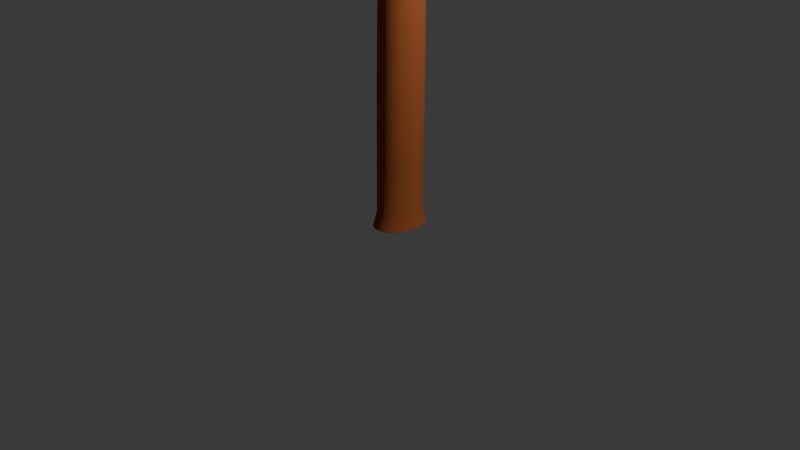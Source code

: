 # Source: Pickaxe.blend  (saved by Blender 4.0.36; exported with 4.5.12 LTS)
import bpy
from mathutils import Matrix  # noqa: F401  (used for matrix-valued properties, if any)

bpy.ops.wm.read_factory_settings(use_empty=True)
scene = bpy.context.scene
scene.name = 'Scene'

# ---- collections
col_collection = bpy.data.collections.new('Collection'); scene.collection.children.link(col_collection)

# ---- materials (node trees are filled in below, after node groups)
mat_material_003 = bpy.data.materials.new('Material.003')
mat_material_003.use_transparent_shadow = False
mat_material_003.diffuse_color = (0.4041, 0.4041, 0.4041, 1.0)
mat_material_003.metallic = 0.5182
mat_material_002 = bpy.data.materials.new('Material.002')
mat_material_002.use_transparent_shadow = False
mat_material_002.diffuse_color = (0.3791, 0.1093, 0.03664, 1.0)

# ---- node groups
ng_auto_smooth = bpy.data.node_groups.new('Auto Smooth', 'GeometryNodeTree')
_s = ng_auto_smooth.interface.new_socket(name='Geometry', in_out='OUTPUT', socket_type='NodeSocketGeometry')
_s = ng_auto_smooth.interface.new_socket(name='Geometry', in_out='INPUT', socket_type='NodeSocketGeometry')
_s = ng_auto_smooth.interface.new_socket(name='Angle', in_out='INPUT', socket_type='NodeSocketFloat')
_s.subtype = 'ANGLE'
_s.min_value = 0.0
_s.max_value = 3.142
ng_auto_smooth.is_modifier = True
_N = ng_auto_smooth.nodes; _L = ng_auto_smooth.links
n0 = _N.new('NodeGroupOutput'); n0.name = 'Group Output'; n0.location = (480, -100)
n1 = _N.new('NodeGroupInput'); n1.name = 'Group Input'; n1.location = (-420, -300)
n2 = _N.new('NodeGroupInput'); n2.name = 'Group Input.001'; n2.location = (-60, -100)
n3 = _N.new('GeometryNodeSetShadeSmooth'); n3.name = 'Set Shade Smooth'; n3.location = (120, -100)
n3.domain = 'EDGE'
n4 = _N.new('GeometryNodeSetShadeSmooth'); n4.name = 'Set Shade Smooth.001'; n4.location = (300, -100)
n5 = _N.new('GeometryNodeInputMeshEdgeAngle'); n5.name = 'Edge Angle'; n5.location = (-420, -220)
n6 = _N.new('GeometryNodeInputEdgeSmooth'); n6.name = 'Is Edge Smooth'; n6.location = (-60, -160)
n7 = _N.new('GeometryNodeInputShadeSmooth'); n7.name = 'Is Face Smooth'; n7.location = (-240, -340)
n8 = _N.new('FunctionNodeBooleanMath'); n8.name = 'Boolean Math'; n8.location = (-60, -220)
n9 = _N.new('FunctionNodeCompare'); n9.name = 'Compare'; n9.location = (-240, -180)
n9.operation = 'LESS_EQUAL'
_L.new(n5.outputs[0], n9.inputs[0])
_L.new(n4.outputs[0], n0.inputs[0])
_L.new(n1.outputs[1], n9.inputs[1])
_L.new(n9.outputs[0], n8.inputs[0])
_L.new(n7.outputs[0], n8.inputs[1])
_L.new(n2.outputs[0], n3.inputs[0])
_L.new(n6.outputs[0], n3.inputs[1])
_L.new(n3.outputs[0], n4.inputs[0])
_L.new(n8.outputs[0], n3.inputs[2])
n0.is_active_output = True

# ---- material node trees

# ---- world
world_world = bpy.data.worlds.new('World'); scene.world = world_world
world_world.use_nodes = True; world_world.node_tree.nodes.clear()
_N = world_world.node_tree.nodes; _L = world_world.node_tree.links
n0 = _N.new('ShaderNodeOutputWorld'); n0.name = 'World Output'; n0.location = (300, 300)
n1 = _N.new('ShaderNodeBackground'); n1.name = 'Background'; n1.location = (10, 300)
n1.inputs[0].default_value = (0.05088, 0.05088, 0.05088, 1.0)
_L.new(n1.outputs[0], n0.inputs[0])
n0.is_active_output = True
world_world.color = (0.05088, 0.05088, 0.05088)
world_world.use_sun_shadow = False
world_world.sun_shadow_jitter_overblur = 0.0

# ---- cameras
cam_camera = bpy.data.cameras.new('Camera')
cam_camera.clip_end = 100.0
cam_camera.ortho_scale = 7.314

# ---- lights
light_light = bpy.data.lights.new('Light', 'POINT')
light_light.transmission_factor = 0.0
light_light.use_soft_falloff = False
light_light.energy = 1000.0
light_light.shadow_soft_size = 0.1
light_light.shadow_maximum_resolution = 0.006
light_light.use_absolute_resolution = True

# ---- meshes
me_cube_002 = bpy.data.meshes.new('Cube.002')
me_cube_002.from_pydata([(-0.995, -1.038, -1.003), (-0.9999, -1.001, 0.9998), (0.995, -1.038, -1.003), (0.9999, -1.001, 0.9998), (-0.5963, -1.214, -1.005), (0.5963, -1.214, -1.005), (0.6014, -1.15, 0.9963), (-0.6014, -1.15, 0.9963), (-0.9958, -1.032, -0.5698), (0.9958, -1.032, -0.5698), (0.5969, -1.206, -0.5743), (-0.5969, -1.206, -0.5743), (-1.0, 0.0, -1.0), (-1.0, 0.0, 1.0), (1.0, 0.0, -1.0), (1.0, 0.0, 1.0), (0.6023, 0.0, 1.0), (-0.6023, 0.0, 1.0), (-0.6023, 0.0, -1.0), (0.6023, 0.0, -1.0), (1.0, 0.0, -0.5656), (-1.0, 0.0, -0.5656), (0.01359, -8.814, -1.161), (-0.01359, -8.814, -1.161), (0.01359, -8.76, -1.208), (-0.01359, -8.76, -1.208), (-0.5351, -2.032, 0.9456), (-0.4694, -3.175, 0.8041), (-0.417, -4.811, 0.4555), (-0.3094, -6.384, -0.02318), (-0.2046, -7.424, -0.43), (-0.1414, -7.979, -0.6892), (-0.1063, -8.27, -0.8393), (-0.07595, -8.55, -0.9783), (0.07595, -8.55, -0.9783), (0.1063, -8.27, -0.8393), (0.1414, -7.979, -0.6892), (0.2046, -7.424, -0.43), (0.3094, -6.384, -0.02318), (0.417, -4.811, 0.4555), (0.4694, -3.175, 0.8041), (0.5351, -2.032, 0.9456), (0.5243, -2.166, -0.6035), (0.4445, -3.461, -0.6466), (0.3812, -5.103, -0.7258), (0.2826, -6.511, -0.8478), (0.1926, -7.415, -0.9656), (0.1375, -7.92, -1.052), (0.1053, -8.204, -1.108), (0.07594, -8.494, -1.169), (-0.07594, -8.494, -1.169), (-0.1053, -8.204, -1.108), (-0.1375, -7.92, -1.052), (-0.1926, -7.415, -0.9656), (-0.2826, -6.511, -0.8478), (-0.3812, -5.103, -0.7258), (-0.4445, -3.461, -0.6466), (-0.5243, -2.166, -0.6035), (-0.995, 1.038, -1.003), (-0.9999, 1.001, 0.9998), (0.995, 1.038, -1.003), (0.9999, 1.001, 0.9998), (-0.5963, 1.214, -1.005), (0.5963, 1.214, -1.005), (0.6014, 1.15, 0.9963), (-0.6014, 1.15, 0.9963), (-0.9958, 1.032, -0.5698), (0.9958, 1.032, -0.5698), (0.5969, 1.206, -0.5743), (-0.5969, 1.206, -0.5743), (0.01359, 8.814, -1.161), (-0.01359, 8.814, -1.161), (0.01359, 8.76, -1.208), (-0.01359, 8.76, -1.208), (-0.5351, 2.032, 0.9456), (-0.4694, 3.175, 0.8041), (-0.417, 4.811, 0.4555), (-0.3094, 6.384, -0.02318), (-0.2046, 7.424, -0.43), (-0.1414, 7.979, -0.6892), (-0.1063, 8.27, -0.8393), (-0.07595, 8.55, -0.9783), (0.07595, 8.55, -0.9783), (0.1063, 8.27, -0.8393), (0.1414, 7.979, -0.6892), (0.2046, 7.424, -0.43), (0.3094, 6.384, -0.02318), (0.417, 4.811, 0.4555), (0.4694, 3.175, 0.8041), (0.5351, 2.032, 0.9456), (0.5243, 2.166, -0.6035), (0.4445, 3.461, -0.6466), (0.3812, 5.103, -0.7258), (0.2826, 6.511, -0.8478), (0.1926, 7.415, -0.9656), (0.1375, 7.92, -1.052), (0.1053, 8.204, -1.108), (0.07594, 8.494, -1.169), (-0.07594, 8.494, -1.169), (-0.1053, 8.204, -1.108), (-0.1375, 7.92, -1.052), (-0.1926, 7.415, -0.9656), (-0.2826, 6.511, -0.8478), (-0.3812, 5.103, -0.7258), (-0.4445, 3.461, -0.6466), (-0.5243, 2.166, -0.6035), (0.0, 0.8891, -10.64), (1.299e-10, 0.7983, 1.381), (0.1039, 0.872, -10.64), (0.09333, 0.783, 1.381), (0.2039, 0.8214, -10.64), (0.1831, 0.7376, 1.381), (0.296, 0.7393, -10.64), (0.2658, 0.6638, 1.381), (0.3767, 0.6287, -10.64), (0.3383, 0.5645, 1.381), (0.443, 0.494, -10.64), (0.3978, 0.4435, 1.381), (0.4922, 0.3402, -10.64), (0.442, 0.3055, 1.381), (0.5225, 0.1735, -10.64), (0.4692, 0.1557, 1.381), (0.5328, 0.0, -10.64), (0.4784, 3.745e-09, 1.381), (0.5225, -0.1735, -10.64), (0.4692, -0.1557, 1.381), (0.4922, -0.3402, -10.64), (0.442, -0.3055, 1.381), (0.443, -0.494, -10.64), (0.3978, -0.4435, 1.381), (0.3767, -0.6287, -10.64), (0.3383, -0.5645, 1.381), (0.296, -0.7393, -10.64), (0.2658, -0.6638, 1.381), (0.2039, -0.8214, -10.64), (0.1831, -0.7376, 1.381), (0.1039, -0.872, -10.64), (0.09333, -0.783, 1.381), (0.0, -0.8891, -10.64), (1.299e-10, -0.7983, 1.381), (-0.1039, -0.872, -10.64), (-0.09333, -0.783, 1.381), (-0.2039, -0.8214, -10.64), (-0.1831, -0.7376, 1.381), (-0.296, -0.7393, -10.64), (-0.2658, -0.6638, 1.381), (-0.3767, -0.6287, -10.64), (-0.3383, -0.5645, 1.381), (-0.443, -0.494, -10.64), (-0.3978, -0.4435, 1.381), (-0.4922, -0.3402, -10.64), (-0.442, -0.3055, 1.381), (-0.5225, -0.1735, -10.64), (-0.4692, -0.1557, 1.381), (-0.5328, 0.0, -10.64), (-0.4784, 3.745e-09, 1.381), (-0.5225, 0.1735, -10.64), (-0.4692, 0.1557, 1.381), (-0.4922, 0.3402, -10.64), (-0.442, 0.3055, 1.381), (-0.443, 0.494, -10.64), (-0.3978, 0.4435, 1.381), (-0.3767, 0.6287, -10.64), (-0.3383, 0.5645, 1.381), (-0.296, 0.7393, -10.64), (-0.2658, 0.6638, 1.381), (-0.2039, 0.8214, -10.64), (-0.1831, 0.7376, 1.381), (-0.1039, 0.872, -10.64), (-0.09333, 0.783, 1.381), (-5.804e-08, 1.039, -11.08), (0.1215, 1.019, -11.08), (0.2383, 0.9602, -11.08), (0.346, 0.8642, -11.08), (0.4404, 0.7349, -11.08), (0.5178, 0.5774, -11.08), (0.5754, 0.3977, -11.08), (0.6108, 0.2028, -11.08), (0.6228, 0.0, -11.08), (0.6108, -0.2028, -11.08), (0.5754, -0.3977, -11.08), (0.5178, -0.5774, -11.08), (0.4404, -0.7349, -11.08), (0.346, -0.8642, -11.08), (0.2383, -0.9602, -11.08), (0.1215, -1.019, -11.08), (-5.804e-08, -1.039, -11.08), (-0.1215, -1.019, -11.08), (-0.2383, -0.9602, -11.08), (-0.346, -0.8642, -11.08), (-0.4404, -0.7349, -11.08), (-0.5178, -0.5774, -11.08), (-0.5754, -0.3977, -11.08), (-0.6108, -0.2028, -11.08), (-0.6228, 0.0, -11.08), (-0.6108, 0.2028, -11.08), (-0.5754, 0.3977, -11.08), (-0.5178, 0.5774, -11.08), (-0.4404, 0.7349, -11.08), (-0.346, 0.8642, -11.08), (-0.2383, 0.9602, -11.08), (-0.1215, 1.019, -11.08), (0.0, 0.8891, -9.166), (0.0, 0.8891, -7.663), (1.61e-12, 0.888, -6.151), (2.057e-11, 0.8747, -4.56), (5.294e-11, 0.8521, -2.966), (8.865e-11, 0.8271, -1.441), (1.176e-10, 0.8069, -0.007584), (0.09433, 0.7914, -0.007584), (0.0967, 0.8113, -1.441), (0.09962, 0.8357, -2.966), (0.1023, 0.8579, -4.56), (0.1038, 0.8709, -6.151), (0.1039, 0.872, -7.663), (0.1039, 0.872, -9.166), (0.185, 0.7455, -0.007584), (0.1897, 0.7642, -1.441), (0.1954, 0.7872, -2.966), (0.2006, 0.8081, -4.56), (0.2036, 0.8204, -6.151), (0.2039, 0.8214, -7.663), (0.2039, 0.8214, -9.166), (0.2686, 0.6709, -0.007584), (0.2754, 0.6877, -1.441), (0.2837, 0.7085, -2.966), (0.2912, 0.7273, -4.56), (0.2956, 0.7383, -6.151), (0.296, 0.7393, -7.663), (0.296, 0.7393, -9.166), (0.3419, 0.5706, -0.007584), (0.3505, 0.5849, -1.441), (0.3611, 0.6025, -2.966), (0.3706, 0.6185, -4.56), (0.3763, 0.6279, -6.151), (0.3767, 0.6287, -7.663), (0.3767, 0.6287, -9.166), (0.402, 0.4483, -0.007584), (0.4121, 0.4595, -1.441), (0.4246, 0.4734, -2.966), (0.4358, 0.486, -4.56), (0.4424, 0.4933, -6.151), (0.443, 0.494, -7.663), (0.443, 0.494, -9.166), (0.4467, 0.3088, -0.007584), (0.4579, 0.3165, -1.441), (0.4718, 0.3261, -2.966), (0.4843, 0.3347, -4.56), (0.4916, 0.3398, -6.151), (0.4922, 0.3402, -7.663), (0.4922, 0.3402, -9.166), (0.4742, 0.1574, -0.007584), (0.4861, 0.1614, -1.441), (0.5008, 0.1662, -2.966), (0.5141, 0.1706, -4.56), (0.5219, 0.1732, -6.151), (0.5225, 0.1735, -7.663), (0.5225, 0.1735, -9.166), (0.4835, 3.392e-09, -0.007584), (0.4957, 2.556e-09, -1.441), (0.5106, 1.526e-09, -2.966), (0.5242, 5.932e-10, -4.56), (0.5321, 4.643e-11, -6.151), (0.5328, 0.0, -7.663), (0.5328, 0.0, -9.166), (0.4742, -0.1574, -0.007584), (0.4861, -0.1614, -1.441), (0.5008, -0.1662, -2.966), (0.5141, -0.1706, -4.56), (0.5219, -0.1732, -6.151), (0.5225, -0.1735, -7.663), (0.5225, -0.1735, -9.166), (0.4467, -0.3088, -0.007584), (0.4579, -0.3165, -1.441), (0.4718, -0.3261, -2.966), (0.4843, -0.3347, -4.56), (0.4916, -0.3398, -6.151), (0.4922, -0.3402, -7.663), (0.4922, -0.3402, -9.166), (0.402, -0.4483, -0.007584), (0.4121, -0.4595, -1.441), (0.4246, -0.4734, -2.966), (0.4358, -0.486, -4.56), (0.4424, -0.4933, -6.151), (0.443, -0.494, -7.663), (0.443, -0.494, -9.166), (0.3419, -0.5706, -0.007584), (0.3505, -0.5849, -1.441), (0.3611, -0.6025, -2.966), (0.3706, -0.6185, -4.56), (0.3763, -0.6279, -6.151), (0.3767, -0.6287, -7.663), (0.3767, -0.6287, -9.166), (0.2686, -0.6709, -0.007584), (0.2754, -0.6877, -1.441), (0.2837, -0.7085, -2.966), (0.2912, -0.7273, -4.56), (0.2956, -0.7383, -6.151), (0.296, -0.7393, -7.663), (0.296, -0.7393, -9.166), (0.185, -0.7455, -0.007584), (0.1897, -0.7642, -1.441), (0.1954, -0.7872, -2.966), (0.2006, -0.8081, -4.56), (0.2036, -0.8204, -6.151), (0.2039, -0.8214, -7.663), (0.2039, -0.8214, -9.166), (0.09433, -0.7914, -0.007584), (0.0967, -0.8113, -1.441), (0.09962, -0.8357, -2.966), (0.1023, -0.8579, -4.56), (0.1038, -0.8709, -6.151), (0.1039, -0.872, -7.663), (0.1039, -0.872, -9.166), (1.176e-10, -0.8069, -0.007584), (8.865e-11, -0.8271, -1.441), (5.294e-11, -0.8521, -2.966), (2.057e-11, -0.8747, -4.56), (1.61e-12, -0.888, -6.151), (0.0, -0.8891, -7.663), (0.0, -0.8891, -9.166), (-0.09433, -0.7914, -0.007584), (-0.0967, -0.8113, -1.441), (-0.09962, -0.8357, -2.966), (-0.1023, -0.8579, -4.56), (-0.1038, -0.8709, -6.151), (-0.1039, -0.872, -7.663), (-0.1039, -0.872, -9.166), (-0.185, -0.7455, -0.007584), (-0.1897, -0.7642, -1.441), (-0.1954, -0.7872, -2.966), (-0.2006, -0.8081, -4.56), (-0.2036, -0.8204, -6.151), (-0.2039, -0.8214, -7.663), (-0.2039, -0.8214, -9.166), (-0.2686, -0.6709, -0.007584), (-0.2754, -0.6877, -1.441), (-0.2837, -0.7085, -2.966), (-0.2912, -0.7273, -4.56), (-0.2956, -0.7383, -6.151), (-0.296, -0.7393, -7.663), (-0.296, -0.7393, -9.166), (-0.3419, -0.5706, -0.007584), (-0.3505, -0.5849, -1.441), (-0.3611, -0.6025, -2.966), (-0.3706, -0.6185, -4.56), (-0.3763, -0.6279, -6.151), (-0.3767, -0.6287, -7.663), (-0.3767, -0.6287, -9.166), (-0.402, -0.4483, -0.007584), (-0.4121, -0.4595, -1.441), (-0.4246, -0.4734, -2.966), (-0.4358, -0.486, -4.56), (-0.4424, -0.4933, -6.151), (-0.443, -0.494, -7.663), (-0.443, -0.494, -9.166), (-0.4467, -0.3088, -0.007584), (-0.4579, -0.3165, -1.441), (-0.4718, -0.3261, -2.966), (-0.4843, -0.3347, -4.56), (-0.4916, -0.3398, -6.151), (-0.4922, -0.3402, -7.663), (-0.4922, -0.3402, -9.166), (-0.4742, -0.1574, -0.007584), (-0.4861, -0.1614, -1.441), (-0.5008, -0.1662, -2.966), (-0.5141, -0.1706, -4.56), (-0.5219, -0.1732, -6.151), (-0.5225, -0.1735, -7.663), (-0.5225, -0.1735, -9.166), (-0.4835, 3.392e-09, -0.007584), (-0.4957, 2.556e-09, -1.441), (-0.5106, 1.526e-09, -2.966), (-0.5242, 5.932e-10, -4.56), (-0.5321, 4.643e-11, -6.151), (-0.5328, 0.0, -7.663), (-0.5328, 0.0, -9.166), (-0.4742, 0.1574, -0.007584), (-0.4861, 0.1614, -1.441), (-0.5008, 0.1662, -2.966), (-0.5141, 0.1706, -4.56), (-0.5219, 0.1732, -6.151), (-0.5225, 0.1735, -7.663), (-0.5225, 0.1735, -9.166), (-0.4467, 0.3088, -0.007584), (-0.4579, 0.3165, -1.441), (-0.4718, 0.3261, -2.966), (-0.4843, 0.3347, -4.56), (-0.4916, 0.3398, -6.151), (-0.4922, 0.3402, -7.663), (-0.4922, 0.3402, -9.166), (-0.402, 0.4483, -0.007584), (-0.4121, 0.4595, -1.441), (-0.4246, 0.4734, -2.966), (-0.4358, 0.486, -4.56), (-0.4424, 0.4933, -6.151), (-0.443, 0.494, -7.663), (-0.443, 0.494, -9.166), (-0.3419, 0.5706, -0.007584), (-0.3505, 0.5849, -1.441), (-0.3611, 0.6025, -2.966), (-0.3706, 0.6185, -4.56), (-0.3763, 0.6279, -6.151), (-0.3767, 0.6287, -7.663), (-0.3767, 0.6287, -9.166), (-0.2686, 0.6709, -0.007584), (-0.2754, 0.6877, -1.441), (-0.2837, 0.7085, -2.966), (-0.2912, 0.7273, -4.56), (-0.2956, 0.7383, -6.151), (-0.296, 0.7393, -7.663), (-0.296, 0.7393, -9.166), (-0.185, 0.7455, -0.007584), (-0.1897, 0.7642, -1.441), (-0.1954, 0.7872, -2.966), (-0.2006, 0.8081, -4.56), (-0.2036, 0.8204, -6.151), (-0.2039, 0.8214, -7.663), (-0.2039, 0.8214, -9.166), (-0.09433, 0.7914, -0.007584), (-0.0967, 0.8113, -1.441), (-0.09962, 0.8357, -2.966), (-0.1023, 0.8579, -4.56), (-0.1038, 0.8709, -6.151), (-0.1039, 0.872, -7.663), (-0.1039, 0.872, -9.166)], [], [(20, 15, 3, 9), (11, 7, 1, 8), (19, 14, 2, 5), (17, 13, 1, 7), (15, 16, 6, 3), (16, 17, 7, 6), (12, 18, 4, 0), (18, 19, 5, 4), (9, 3, 6, 10), (34, 33, 23, 22), (5, 10, 11, 4), (2, 9, 10, 5), (4, 11, 8, 0), (14, 20, 9, 2), (0, 8, 21, 12), (8, 1, 13, 21), (24, 22, 23, 25), (50, 49, 24, 25), (49, 34, 22, 24), (33, 50, 25, 23), (7, 11, 57, 26), (26, 57, 56, 27), (27, 56, 55, 28), (28, 55, 54, 29), (29, 54, 53, 30), (30, 53, 52, 31), (31, 52, 51, 32), (34, 49, 48, 35), (10, 6, 41, 42), (42, 41, 40, 43), (43, 40, 39, 44), (44, 39, 38, 45), (45, 38, 37, 46), (46, 37, 36, 47), (47, 36, 35, 48), (48, 49, 50, 51), (11, 10, 42, 57), (57, 42, 43, 56), (56, 43, 44, 55), (55, 44, 45, 54), (54, 45, 46, 53), (53, 46, 47, 52), (52, 47, 48, 51), (32, 33, 34, 35), (6, 7, 26, 41), (41, 26, 27, 40), (40, 27, 28, 39), (39, 28, 29, 38), (38, 29, 30, 37), (37, 30, 31, 36), (36, 31, 32, 35), (50, 33, 32, 51), (20, 67, 61, 15), (69, 66, 59, 65), (19, 63, 60, 14), (17, 65, 59, 13), (15, 61, 64, 16), (16, 64, 65, 17), (12, 58, 62, 18), (18, 62, 63, 19), (67, 68, 64, 61), (82, 70, 71, 81), (63, 62, 69, 68), (60, 63, 68, 67), (62, 58, 66, 69), (14, 60, 67, 20), (58, 12, 21, 66), (66, 21, 13, 59), (72, 73, 71, 70), (98, 73, 72, 97), (97, 72, 70, 82), (81, 71, 73, 98), (65, 74, 105, 69), (74, 75, 104, 105), (75, 76, 103, 104), (76, 77, 102, 103), (77, 78, 101, 102), (78, 79, 100, 101), (79, 80, 99, 100), (82, 83, 96, 97), (68, 90, 89, 64), (90, 91, 88, 89), (91, 92, 87, 88), (92, 93, 86, 87), (93, 94, 85, 86), (94, 95, 84, 85), (95, 96, 83, 84), (96, 99, 98, 97), (69, 105, 90, 68), (105, 104, 91, 90), (104, 103, 92, 91), (103, 102, 93, 92), (102, 101, 94, 93), (101, 100, 95, 94), (100, 99, 96, 95), (80, 83, 82, 81), (64, 89, 74, 65), (89, 88, 75, 74), (88, 87, 76, 75), (87, 86, 77, 76), (86, 85, 78, 77), (85, 84, 79, 78), (84, 83, 80, 79), (98, 99, 80, 81), (208, 107, 109, 209), (209, 109, 111, 216), (216, 111, 113, 223), (223, 113, 115, 230), (230, 115, 117, 237), (237, 117, 119, 244), (244, 119, 121, 251), (251, 121, 123, 258), (258, 123, 125, 265), (265, 125, 127, 272), (272, 127, 129, 279), (279, 129, 131, 286), (286, 131, 133, 293), (293, 133, 135, 300), (300, 135, 137, 307), (307, 137, 139, 314), (314, 139, 141, 321), (321, 141, 143, 328), (328, 143, 145, 335), (335, 145, 147, 342), (342, 147, 149, 349), (349, 149, 151, 356), (356, 151, 153, 363), (363, 153, 155, 370), (370, 155, 157, 377), (377, 157, 159, 384), (384, 159, 161, 391), (391, 161, 163, 398), (398, 163, 165, 405), (405, 165, 167, 412), (109, 107, 169, 167, 165, 163, 161, 159, 157, 155, 153, 151, 149, 147, 145, 143, 141, 139, 137, 135, 133, 131, 129, 127, 125, 123, 121, 119, 117, 115, 113, 111), (412, 167, 169, 419), (419, 169, 107, 208), (144, 146, 190, 189), (170, 171, 172, 173, 174, 175, 176, 177, 178, 179, 180, 181, 182, 183, 184, 185, 186, 187, 188, 189, 190, 191, 192, 193, 194, 195, 196, 197, 198, 199, 200, 201), (162, 164, 199, 198), (118, 120, 177, 176), (136, 138, 186, 185), (154, 156, 195, 194), (110, 112, 173, 172), (128, 130, 182, 181), (146, 148, 191, 190), (164, 166, 200, 199), (120, 122, 178, 177), (138, 140, 187, 186), (156, 158, 196, 195), (112, 114, 174, 173), (130, 132, 183, 182), (148, 150, 192, 191), (166, 168, 201, 200), (122, 124, 179, 178), (140, 142, 188, 187), (158, 160, 197, 196), (114, 116, 175, 174), (132, 134, 184, 183), (150, 152, 193, 192), (106, 108, 171, 170), (168, 106, 170, 201), (124, 126, 180, 179), (142, 144, 189, 188), (160, 162, 198, 197), (116, 118, 176, 175), (134, 136, 185, 184), (152, 154, 194, 193), (108, 110, 172, 171), (126, 128, 181, 180), (168, 425, 202, 106), (425, 424, 203, 202), (424, 423, 204, 203), (423, 422, 205, 204), (422, 421, 206, 205), (421, 420, 207, 206), (420, 419, 208, 207), (166, 418, 425, 168), (418, 417, 424, 425), (417, 416, 423, 424), (416, 415, 422, 423), (415, 414, 421, 422), (414, 413, 420, 421), (413, 412, 419, 420), (164, 411, 418, 166), (411, 410, 417, 418), (410, 409, 416, 417), (409, 408, 415, 416), (408, 407, 414, 415), (407, 406, 413, 414), (406, 405, 412, 413), (162, 404, 411, 164), (404, 403, 410, 411), (403, 402, 409, 410), (402, 401, 408, 409), (401, 400, 407, 408), (400, 399, 406, 407), (399, 398, 405, 406), (160, 397, 404, 162), (397, 396, 403, 404), (396, 395, 402, 403), (395, 394, 401, 402), (394, 393, 400, 401), (393, 392, 399, 400), (392, 391, 398, 399), (158, 390, 397, 160), (390, 389, 396, 397), (389, 388, 395, 396), (388, 387, 394, 395), (387, 386, 393, 394), (386, 385, 392, 393), (385, 384, 391, 392), (156, 383, 390, 158), (383, 382, 389, 390), (382, 381, 388, 389), (381, 380, 387, 388), (380, 379, 386, 387), (379, 378, 385, 386), (378, 377, 384, 385), (154, 376, 383, 156), (376, 375, 382, 383), (375, 374, 381, 382), (374, 373, 380, 381), (373, 372, 379, 380), (372, 371, 378, 379), (371, 370, 377, 378), (152, 369, 376, 154), (369, 368, 375, 376), (368, 367, 374, 375), (367, 366, 373, 374), (366, 365, 372, 373), (365, 364, 371, 372), (364, 363, 370, 371), (150, 362, 369, 152), (362, 361, 368, 369), (361, 360, 367, 368), (360, 359, 366, 367), (359, 358, 365, 366), (358, 357, 364, 365), (357, 356, 363, 364), (148, 355, 362, 150), (355, 354, 361, 362), (354, 353, 360, 361), (353, 352, 359, 360), (352, 351, 358, 359), (351, 350, 357, 358), (350, 349, 356, 357), (146, 348, 355, 148), (348, 347, 354, 355), (347, 346, 353, 354), (346, 345, 352, 353), (345, 344, 351, 352), (344, 343, 350, 351), (343, 342, 349, 350), (144, 341, 348, 146), (341, 340, 347, 348), (340, 339, 346, 347), (339, 338, 345, 346), (338, 337, 344, 345), (337, 336, 343, 344), (336, 335, 342, 343), (142, 334, 341, 144), (334, 333, 340, 341), (333, 332, 339, 340), (332, 331, 338, 339), (331, 330, 337, 338), (330, 329, 336, 337), (329, 328, 335, 336), (140, 327, 334, 142), (327, 326, 333, 334), (326, 325, 332, 333), (325, 324, 331, 332), (324, 323, 330, 331), (323, 322, 329, 330), (322, 321, 328, 329), (138, 320, 327, 140), (320, 319, 326, 327), (319, 318, 325, 326), (318, 317, 324, 325), (317, 316, 323, 324), (316, 315, 322, 323), (315, 314, 321, 322), (136, 313, 320, 138), (313, 312, 319, 320), (312, 311, 318, 319), (311, 310, 317, 318), (310, 309, 316, 317), (309, 308, 315, 316), (308, 307, 314, 315), (134, 306, 313, 136), (306, 305, 312, 313), (305, 304, 311, 312), (304, 303, 310, 311), (303, 302, 309, 310), (302, 301, 308, 309), (301, 300, 307, 308), (132, 299, 306, 134), (299, 298, 305, 306), (298, 297, 304, 305), (297, 296, 303, 304), (296, 295, 302, 303), (295, 294, 301, 302), (294, 293, 300, 301), (130, 292, 299, 132), (292, 291, 298, 299), (291, 290, 297, 298), (290, 289, 296, 297), (289, 288, 295, 296), (288, 287, 294, 295), (287, 286, 293, 294), (128, 285, 292, 130), (285, 284, 291, 292), (284, 283, 290, 291), (283, 282, 289, 290), (282, 281, 288, 289), (281, 280, 287, 288), (280, 279, 286, 287), (126, 278, 285, 128), (278, 277, 284, 285), (277, 276, 283, 284), (276, 275, 282, 283), (275, 274, 281, 282), (274, 273, 280, 281), (273, 272, 279, 280), (124, 271, 278, 126), (271, 270, 277, 278), (270, 269, 276, 277), (269, 268, 275, 276), (268, 267, 274, 275), (267, 266, 273, 274), (266, 265, 272, 273), (122, 264, 271, 124), (264, 263, 270, 271), (263, 262, 269, 270), (262, 261, 268, 269), (261, 260, 267, 268), (260, 259, 266, 267), (259, 258, 265, 266), (120, 257, 264, 122), (257, 256, 263, 264), (256, 255, 262, 263), (255, 254, 261, 262), (254, 253, 260, 261), (253, 252, 259, 260), (252, 251, 258, 259), (118, 250, 257, 120), (250, 249, 256, 257), (249, 248, 255, 256), (248, 247, 254, 255), (247, 246, 253, 254), (246, 245, 252, 253), (245, 244, 251, 252), (116, 243, 250, 118), (243, 242, 249, 250), (242, 241, 248, 249), (241, 240, 247, 248), (240, 239, 246, 247), (239, 238, 245, 246), (238, 237, 244, 245), (114, 236, 243, 116), (236, 235, 242, 243), (235, 234, 241, 242), (234, 233, 240, 241), (233, 232, 239, 240), (232, 231, 238, 239), (231, 230, 237, 238), (112, 229, 236, 114), (229, 228, 235, 236), (228, 227, 234, 235), (227, 226, 233, 234), (226, 225, 232, 233), (225, 224, 231, 232), (224, 223, 230, 231), (110, 222, 229, 112), (222, 221, 228, 229), (221, 220, 227, 228), (220, 219, 226, 227), (219, 218, 225, 226), (218, 217, 224, 225), (217, 216, 223, 224), (108, 215, 222, 110), (215, 214, 221, 222), (214, 213, 220, 221), (213, 212, 219, 220), (212, 211, 218, 219), (211, 210, 217, 218), (210, 209, 216, 217), (106, 202, 215, 108), (202, 203, 214, 215), (203, 204, 213, 214), (204, 205, 212, 213), (205, 206, 211, 212), (206, 207, 210, 211), (207, 208, 209, 210)])
me_cube_002.polygons.foreach_set('use_smooth', [True] * 394)
me_cube_002.polygons.foreach_set('material_index', [0, 0, 0, 0, 0, 0, 0, 0, 0, 0, 0, 0, 0, 0, 0, 0, 0, 0, 0, 0, 0, 0, 0, 0, 0, 0, 0, 0, 0, 0, 0, 0, 0, 0, 0, 0, 0, 0, 0, 0, 0, 0, 0, 0, 0, 0, 0, 0, 0, 0, 0, 0, 0, 0, 0, 0, 0, 0, 0, 0, 0, 0, 0, 0, 0, 0, 0, 0, 0, 0, 0, 0, 0, 0, 0, 0, 0, 0, 0, 0, 0, 0, 0, 0, 0, 0, 0, 0, 0, 0, 0, 0, 0, 0, 0, 0, 0, 0, 0, 0, 0, 0, 0, 0, 1, 1, 1, 1, 1, 1, 1, 1, 1, 1, 1, 1, 1, 1, 1, 1, 1, 1, 1, 1, 1, 1, 1, 1, 1, 1, 1, 1, 1, 1, 1, 1, 1, 1, 1, 1, 1, 1, 1, 1, 1, 1, 1, 1, 1, 1, 1, 1, 1, 1, 1, 1, 1, 1, 1, 1, 1, 1, 1, 1, 1, 1, 1, 1, 1, 1, 1, 1, 1, 1, 1, 1, 1, 1, 1, 1, 1, 1, 1, 1, 1, 1, 1, 1, 1, 1, 1, 1, 1, 1, 1, 1, 1, 1, 1, 1, 1, 1, 1, 1, 1, 1, 1, 1, 1, 1, 1, 1, 1, 1, 1, 1, 1, 1, 1, 1, 1, 1, 1, 1, 1, 1, 1, 1, 1, 1, 1, 1, 1, 1, 1, 1, 1, 1, 1, 1, 1, 1, 1, 1, 1, 1, 1, 1, 1, 1, 1, 1, 1, 1, 1, 1, 1, 1, 1, 1, 1, 1, 1, 1, 1, 1, 1, 1, 1, 1, 1, 1, 1, 1, 1, 1, 1, 1, 1, 1, 1, 1, 1, 1, 1, 1, 1, 1, 1, 1, 1, 1, 1, 1, 1, 1, 1, 1, 1, 1, 1, 1, 1, 1, 1, 1, 1, 1, 1, 1, 1, 1, 1, 1, 1, 1, 1, 1, 1, 1, 1, 1, 1, 1, 1, 1, 1, 1, 1, 1, 1, 1, 1, 1, 1, 1, 1, 1, 1, 1, 1, 1, 1, 1, 1, 1, 1, 1, 1, 1, 1, 1, 1, 1, 1, 1, 1, 1, 1, 1, 1, 1, 1, 1, 1, 1, 1, 1, 1, 1, 1, 1, 1, 1, 1, 1, 1, 1, 1, 1, 1, 1, 1, 1, 1, 1, 1, 1, 1, 1, 1, 1, 1, 1])
_uv = me_cube_002.uv_layers.new(name='UVMap')
_uv.uv.foreach_set('vector', [0.4293, 0.625, 0.625, 0.625, 0.625, 0.75, 0.4293, 0.75, 0.4293, 0.9167, 0.625, 0.9167, 0.625, 1.0, 0.4293, 1.0, 0.2917, 0.625, 0.375, 0.625, 0.375, 0.75, 0.2917, 0.75, 0.7917, 0.625, 0.875, 0.625, 0.875, 0.75, 0.7917, 0.75, 0.625, 0.625, 0.7083, 0.625, 0.7083, 0.75, 0.625, 0.75, 0.7083, 0.625, 0.7917, 0.625, 0.7917, 0.75, 0.7083, 0.75, 0.125, 0.625, 0.2083, 0.625, 0.2083, 0.75, 0.125, 0.75, 0.2083, 0.625, 0.2917, 0.625, 0.2917, 0.75, 0.2083, 0.75, 0.4293, 0.75, 0.625, 0.75, 0.625, 0.8333, 0.4293, 0.8333, 0.7083, 0.75, 0.7917, 0.75, 0.7917, 0.75, 0.7083, 0.75, 0.375, 0.8333, 0.4293, 0.8333, 0.4293, 0.9167, 0.375, 0.9167, 0.375, 0.75, 0.4293, 0.75, 0.4293, 0.8333, 0.375, 0.8333, 0.375, 0.9167, 0.4293, 0.9167, 0.4293, 1.0, 0.375, 1.0, 0.375, 0.625, 0.4293, 0.625, 0.4293, 0.75, 0.375, 0.75, 0.375, 0.0, 0.4293, 0.0, 0.4293, 0.125, 0.375, 0.125, 0.4293, 0.0, 0.625, 0.0, 0.625, 0.125, 0.4293, 0.125, 0.4293, 0.8333, 0.625, 0.8333, 0.625, 0.9167, 0.4293, 0.9167, 0.4293, 0.9167, 0.4293, 0.8333, 0.4293, 0.8333, 0.4293, 0.9167, 0.4293, 0.8333, 0.625, 0.8333, 0.625, 0.8333, 0.4293, 0.8333, 0.625, 0.9167, 0.4293, 0.9167, 0.4293, 0.9167, 0.625, 0.9167, 0.625, 0.9167, 0.4293, 0.9167, 0.4293, 0.9167, 0.625, 0.9167, 0.625, 0.9167, 0.4293, 0.9167, 0.4293, 0.9167, 0.625, 0.9167, 0.625, 0.9167, 0.4293, 0.9167, 0.4293, 0.9167, 0.625, 0.9167, 0.625, 0.9167, 0.4293, 0.9167, 0.4293, 0.9167, 0.625, 0.9167, 0.625, 0.9167, 0.4293, 0.9167, 0.4293, 0.9167, 0.625, 0.9167, 0.625, 0.9167, 0.4293, 0.9167, 0.4293, 0.9167, 0.625, 0.9167, 0.625, 0.9167, 0.4293, 0.9167, 0.4293, 0.9167, 0.625, 0.9167, 0.625, 0.8333, 0.4293, 0.8333, 0.4293, 0.8333, 0.625, 0.8333, 0.4293, 0.8333, 0.625, 0.8333, 0.625, 0.8333, 0.4293, 0.8333, 0.4293, 0.8333, 0.625, 0.8333, 0.625, 0.8333, 0.4293, 0.8333, 0.4293, 0.8333, 0.625, 0.8333, 0.625, 0.8333, 0.4293, 0.8333, 0.4293, 0.8333, 0.625, 0.8333, 0.625, 0.8333, 0.4293, 0.8333, 0.4293, 0.8333, 0.625, 0.8333, 0.625, 0.8333, 0.4293, 0.8333, 0.4293, 0.8333, 0.625, 0.8333, 0.625, 0.8333, 0.4293, 0.8333, 0.4293, 0.8333, 0.625, 0.8333, 0.625, 0.8333, 0.4293, 0.8333, 0.4293, 0.8333, 0.4293, 0.8333, 0.4293, 0.9167, 0.4293, 0.9167, 0.4293, 0.9167, 0.4293, 0.8333, 0.4293, 0.8333, 0.4293, 0.9167, 0.4293, 0.9167, 0.4293, 0.8333, 0.4293, 0.8333, 0.4293, 0.9167, 0.4293, 0.9167, 0.4293, 0.8333, 0.4293, 0.8333, 0.4293, 0.9167, 0.4293, 0.9167, 0.4293, 0.8333, 0.4293, 0.8333, 0.4293, 0.9167, 0.4293, 0.9167, 0.4293, 0.8333, 0.4293, 0.8333, 0.4293, 0.9167, 0.4293, 0.9167, 0.4293, 0.8333, 0.4293, 0.8333, 0.4293, 0.9167, 0.4293, 0.9167, 0.4293, 0.8333, 0.4293, 0.8333, 0.4293, 0.9167, 0.7917, 0.75, 0.7917, 0.75, 0.7083, 0.75, 0.7083, 0.75, 0.7083, 0.75, 0.7917, 0.75, 0.7917, 0.75, 0.7083, 0.75, 0.7083, 0.75, 0.7917, 0.75, 0.7917, 0.75, 0.7083, 0.75, 0.7083, 0.75, 0.7917, 0.75, 0.7917, 0.75, 0.7083, 0.75, 0.7083, 0.75, 0.7917, 0.75, 0.7917, 0.75, 0.7083, 0.75, 0.7083, 0.75, 0.7917, 0.75, 0.7917, 0.75, 0.7083, 0.75, 0.7083, 0.75, 0.7917, 0.75, 0.7917, 0.75, 0.7083, 0.75, 0.7083, 0.75, 0.7917, 0.75, 0.7917, 0.75, 0.7083, 0.75, 0.4293, 0.9167, 0.625, 0.9167, 0.625, 0.9167, 0.4293, 0.9167, 0.4293, 0.625, 0.4293, 0.75, 0.625, 0.75, 0.625, 0.625, 0.4293, 0.9167, 0.4293, 1.0, 0.625, 1.0, 0.625, 0.9167, 0.2917, 0.625, 0.2917, 0.75, 0.375, 0.75, 0.375, 0.625, 0.7917, 0.625, 0.7917, 0.75, 0.875, 0.75, 0.875, 0.625, 0.625, 0.625, 0.625, 0.75, 0.7083, 0.75, 0.7083, 0.625, 0.7083, 0.625, 0.7083, 0.75, 0.7917, 0.75, 0.7917, 0.625, 0.125, 0.625, 0.125, 0.75, 0.2083, 0.75, 0.2083, 0.625, 0.2083, 0.625, 0.2083, 0.75, 0.2917, 0.75, 0.2917, 0.625, 0.4293, 0.75, 0.4293, 0.8333, 0.625, 0.8333, 0.625, 0.75, 0.7083, 0.75, 0.7083, 0.75, 0.7917, 0.75, 0.7917, 0.75, 0.375, 0.8333, 0.375, 0.9167, 0.4293, 0.9167, 0.4293, 0.8333, 0.375, 0.75, 0.375, 0.8333, 0.4293, 0.8333, 0.4293, 0.75, 0.375, 0.9167, 0.375, 1.0, 0.4293, 1.0, 0.4293, 0.9167, 0.375, 0.625, 0.375, 0.75, 0.4293, 0.75, 0.4293, 0.625, 0.375, 0.0, 0.375, 0.125, 0.4293, 0.125, 0.4293, 0.0, 0.4293, 0.0, 0.4293, 0.125, 0.625, 0.125, 0.625, 0.0, 0.4293, 0.8333, 0.4293, 0.9167, 0.625, 0.9167, 0.625, 0.8333, 0.4293, 0.9167, 0.4293, 0.9167, 0.4293, 0.8333, 0.4293, 0.8333, 0.4293, 0.8333, 0.4293, 0.8333, 0.625, 0.8333, 0.625, 0.8333, 0.625, 0.9167, 0.625, 0.9167, 0.4293, 0.9167, 0.4293, 0.9167, 0.625, 0.9167, 0.625, 0.9167, 0.4293, 0.9167, 0.4293, 0.9167, 0.625, 0.9167, 0.625, 0.9167, 0.4293, 0.9167, 0.4293, 0.9167, 0.625, 0.9167, 0.625, 0.9167, 0.4293, 0.9167, 0.4293, 0.9167, 0.625, 0.9167, 0.625, 0.9167, 0.4293, 0.9167, 0.4293, 0.9167, 0.625, 0.9167, 0.625, 0.9167, 0.4293, 0.9167, 0.4293, 0.9167, 0.625, 0.9167, 0.625, 0.9167, 0.4293, 0.9167, 0.4293, 0.9167, 0.625, 0.9167, 0.625, 0.9167, 0.4293, 0.9167, 0.4293, 0.9167, 0.625, 0.8333, 0.625, 0.8333, 0.4293, 0.8333, 0.4293, 0.8333, 0.4293, 0.8333, 0.4293, 0.8333, 0.625, 0.8333, 0.625, 0.8333, 0.4293, 0.8333, 0.4293, 0.8333, 0.625, 0.8333, 0.625, 0.8333, 0.4293, 0.8333, 0.4293, 0.8333, 0.625, 0.8333, 0.625, 0.8333, 0.4293, 0.8333, 0.4293, 0.8333, 0.625, 0.8333, 0.625, 0.8333, 0.4293, 0.8333, 0.4293, 0.8333, 0.625, 0.8333, 0.625, 0.8333, 0.4293, 0.8333, 0.4293, 0.8333, 0.625, 0.8333, 0.625, 0.8333, 0.4293, 0.8333, 0.4293, 0.8333, 0.625, 0.8333, 0.625, 0.8333, 0.4293, 0.8333, 0.4293, 0.9167, 0.4293, 0.9167, 0.4293, 0.8333, 0.4293, 0.9167, 0.4293, 0.9167, 0.4293, 0.8333, 0.4293, 0.8333, 0.4293, 0.9167, 0.4293, 0.9167, 0.4293, 0.8333, 0.4293, 0.8333, 0.4293, 0.9167, 0.4293, 0.9167, 0.4293, 0.8333, 0.4293, 0.8333, 0.4293, 0.9167, 0.4293, 0.9167, 0.4293, 0.8333, 0.4293, 0.8333, 0.4293, 0.9167, 0.4293, 0.9167, 0.4293, 0.8333, 0.4293, 0.8333, 0.4293, 0.9167, 0.4293, 0.9167, 0.4293, 0.8333, 0.4293, 0.8333, 0.4293, 0.9167, 0.4293, 0.9167, 0.4293, 0.8333, 0.4293, 0.8333, 0.7917, 0.75, 0.7083, 0.75, 0.7083, 0.75, 0.7917, 0.75, 0.7083, 0.75, 0.7083, 0.75, 0.7917, 0.75, 0.7917, 0.75, 0.7083, 0.75, 0.7083, 0.75, 0.7917, 0.75, 0.7917, 0.75, 0.7083, 0.75, 0.7083, 0.75, 0.7917, 0.75, 0.7917, 0.75, 0.7083, 0.75, 0.7083, 0.75, 0.7917, 0.75, 0.7917, 0.75, 0.7083, 0.75, 0.7083, 0.75, 0.7917, 0.75, 0.7917, 0.75, 0.7083, 0.75, 0.7083, 0.75, 0.7917, 0.75, 0.7917, 0.75, 0.7083, 0.75, 0.7083, 0.75, 0.7917, 0.75, 0.7917, 0.75, 0.4293, 0.9167, 0.4293, 0.9167, 0.625, 0.9167, 0.625, 0.9167, 1.0, 0.9364, 1.0, 1.0, 0.9688, 1.0, 0.9688, 0.9364, 0.9688, 0.9364, 0.9688, 1.0, 0.9375, 1.0, 0.9375, 0.9364, 0.9375, 0.9364, 0.9375, 1.0, 0.9062, 1.0, 0.9062, 0.9364, 0.9062, 0.9364, 0.9062, 1.0, 0.875, 1.0, 0.875, 0.9364, 0.875, 0.9364, 0.875, 1.0, 0.8438, 1.0, 0.8438, 0.9364, 0.8438, 0.9364, 0.8438, 1.0, 0.8125, 1.0, 0.8125, 0.9364, 0.8125, 0.9364, 0.8125, 1.0, 0.7812, 1.0, 0.7812, 0.9364, 0.7812, 0.9364, 0.7812, 1.0, 0.75, 1.0, 0.75, 0.9364, 0.75, 0.9364, 0.75, 1.0, 0.7188, 1.0, 0.7188, 0.9364, 0.7188, 0.9364, 0.7188, 1.0, 0.6875, 1.0, 0.6875, 0.9364, 0.6875, 0.9364, 0.6875, 1.0, 0.6562, 1.0, 0.6562, 0.9364, 0.6562, 0.9364, 0.6562, 1.0, 0.625, 1.0, 0.625, 0.9364, 0.625, 0.9364, 0.625, 1.0, 0.5938, 1.0, 0.5938, 0.9364, 0.5938, 0.9364, 0.5938, 1.0, 0.5625, 1.0, 0.5625, 0.9364, 0.5625, 0.9364, 0.5625, 1.0, 0.5312, 1.0, 0.5312, 0.9364, 0.5312, 0.9364, 0.5312, 1.0, 0.5, 1.0, 0.5, 0.9364, 0.5, 0.9364, 0.5, 1.0, 0.4688, 1.0, 0.4688, 0.9364, 0.4688, 0.9364, 0.4688, 1.0, 0.4375, 1.0, 0.4375, 0.9364, 0.4375, 0.9364, 0.4375, 1.0, 0.4062, 1.0, 0.4062, 0.9364, 0.4062, 0.9364, 0.4062, 1.0, 0.375, 1.0, 0.375, 0.9364, 0.375, 0.9364, 0.375, 1.0, 0.3438, 1.0, 0.3438, 0.9364, 0.3438, 0.9364, 0.3438, 1.0, 0.3125, 1.0, 0.3125, 0.9364, 0.3125, 0.9364, 0.3125, 1.0, 0.2812, 1.0, 0.2812, 0.9364, 0.2812, 0.9364, 0.2812, 1.0, 0.25, 1.0, 0.25, 0.9364, 0.25, 0.9364, 0.25, 1.0, 0.2188, 1.0, 0.2188, 0.9364, 0.2188, 0.9364, 0.2188, 1.0, 0.1875, 1.0, 0.1875, 0.9364, 0.1875, 0.9364, 0.1875, 1.0, 0.1562, 1.0, 0.1562, 0.9364, 0.1562, 0.9364, 0.1562, 1.0, 0.125, 1.0, 0.125, 0.9364, 0.125, 0.9364, 0.125, 1.0, 0.09375, 1.0, 0.09375, 0.9364, 0.09375, 0.9364, 0.09375, 1.0, 0.0625, 1.0, 0.0625, 0.9364, 0.2968, 0.4854, 0.25, 0.49, 0.2032, 0.4854, 0.1582, 0.4717, 0.1167, 0.4496, 0.08029, 0.4197, 0.05045, 0.3833, 0.02827, 0.3418, 0.01461, 0.2968, 0.01, 0.25, 0.01461, 0.2032, 0.02827, 0.1582, 0.05045, 0.1167, 0.08029, 0.08029, 0.1167, 0.05045, 0.1582, 0.02827, 0.2032, 0.01461, 0.25, 0.01, 0.2968, 0.01461, 0.3418, 0.02827, 0.3833, 0.05045, 0.4197, 0.08029, 0.4496, 0.1167, 0.4717, 0.1582, 0.4854, 0.2032, 0.49, 0.25, 0.4854, 0.2968, 0.4717, 0.3418, 0.4496, 0.3833, 0.4197, 0.4197, 0.3833, 0.4496, 0.3418, 0.4717, 0.0625, 0.9364, 0.0625, 1.0, 0.03125, 1.0, 0.03125, 0.9364, 0.03125, 0.9364, 0.03125, 1.0, 0.0, 1.0, 0.0, 0.9364, 0.4062, 0.5, 0.375, 0.5, 0.375, 0.5, 0.4062, 0.5, 0.75, 0.49, 0.7968, 0.4854, 0.8418, 0.4717, 0.8833, 0.4496, 0.9197, 0.4197, 0.9496, 0.3833, 0.9717, 0.3418, 0.9854, 0.2968, 0.99, 0.25, 0.9854, 0.2032, 0.9717, 0.1582, 0.9496, 0.1167, 0.9197, 0.08029, 0.8833, 0.05045, 0.8418, 0.02827, 0.7968, 0.01461, 0.75, 0.01, 0.7032, 0.01461, 0.6582, 0.02827, 0.6167, 0.05045, 0.5803, 0.08029, 0.5504, 0.1167, 0.5283, 0.1582, 0.5146, 0.2032, 0.51, 0.25, 0.5146, 0.2968, 0.5283, 0.3418, 0.5504, 0.3833, 0.5803, 0.4197, 0.6167, 0.4496, 0.6582, 0.4717, 0.7032, 0.4854, 0.125, 0.5, 0.09375, 0.5, 0.09375, 0.5, 0.125, 0.5, 0.8125, 0.5, 0.7812, 0.5, 0.7812, 0.5, 0.8125, 0.5, 0.5312, 0.5, 0.5, 0.5, 0.5, 0.5, 0.5312, 0.5, 0.25, 0.5, 0.2188, 0.5, 0.2188, 0.5, 0.25, 0.5, 0.9375, 0.5, 0.9062, 0.5, 0.9062, 0.5, 0.9375, 0.5, 0.6562, 0.5, 0.625, 0.5, 0.625, 0.5, 0.6562, 0.5, 0.375, 0.5, 0.3438, 0.5, 0.3438, 0.5, 0.375, 0.5, 0.09375, 0.5, 0.0625, 0.5, 0.0625, 0.5, 0.09375, 0.5, 0.7812, 0.5, 0.75, 0.5, 0.75, 0.5, 0.7812, 0.5, 0.5, 0.5, 0.4688, 0.5, 0.4688, 0.5, 0.5, 0.5, 0.2188, 0.5, 0.1875, 0.5, 0.1875, 0.5, 0.2188, 0.5, 0.9062, 0.5, 0.875, 0.5, 0.875, 0.5, 0.9062, 0.5, 0.625, 0.5, 0.5938, 0.5, 0.5938, 0.5, 0.625, 0.5, 0.3438, 0.5, 0.3125, 0.5, 0.3125, 0.5, 0.3438, 0.5, 0.0625, 0.5, 0.03125, 0.5, 0.03125, 0.5, 0.0625, 0.5, 0.75, 0.5, 0.7188, 0.5, 0.7188, 0.5, 0.75, 0.5, 0.4688, 0.5, 0.4375, 0.5, 0.4375, 0.5, 0.4688, 0.5, 0.1875, 0.5, 0.1562, 0.5, 0.1562, 0.5, 0.1875, 0.5, 0.875, 0.5, 0.8438, 0.5, 0.8438, 0.5, 0.875, 0.5, 0.5938, 0.5, 0.5625, 0.5, 0.5625, 0.5, 0.5938, 0.5, 0.3125, 0.5, 0.2812, 0.5, 0.2812, 0.5, 0.3125, 0.5, 1.0, 0.5, 0.9688, 0.5, 0.9688, 0.5, 1.0, 0.5, 0.03125, 0.5, 0.0, 0.5, 0.0, 0.5, 0.03125, 0.5, 0.7188, 0.5, 0.6875, 0.5, 0.6875, 0.5, 0.7188, 0.5, 0.4375, 0.5, 0.4062, 0.5, 0.4062, 0.5, 0.4375, 0.5, 0.1562, 0.5, 0.125, 0.5, 0.125, 0.5, 0.1562, 0.5, 0.8438, 0.5, 0.8125, 0.5, 0.8125, 0.5, 0.8438, 0.5, 0.5625, 0.5, 0.5312, 0.5, 0.5312, 0.5, 0.5625, 0.5, 0.2812, 0.5, 0.25, 0.5, 0.25, 0.5, 0.2812, 0.5, 0.9688, 0.5, 0.9375, 0.5, 0.9375, 0.5, 0.9688, 0.5, 0.6875, 0.5, 0.6562, 0.5, 0.6562, 0.5, 0.6875, 0.5, 0.03125, 0.5, 0.03125, 0.5614, 0.0, 0.5614, 0.0, 0.5, 0.03125, 0.5614, 0.03125, 0.6239, 0.0, 0.6239, 0.0, 0.5614, 0.03125, 0.6239, 0.03125, 0.6864, 0.0, 0.6864, 0.0, 0.6239, 0.03125, 0.6864, 0.03125, 0.7489, 0.0, 0.7489, 0.0, 0.6864, 0.03125, 0.7489, 0.03125, 0.8114, 0.0, 0.8114, 0.0, 0.7489, 0.03125, 0.8114, 0.03125, 0.8739, 0.0, 0.8739, 0.0, 0.8114, 0.03125, 0.8739, 0.03125, 0.9364, 0.0, 0.9364, 0.0, 0.8739, 0.0625, 0.5, 0.0625, 0.5614, 0.03125, 0.5614, 0.03125, 0.5, 0.0625, 0.5614, 0.0625, 0.6239, 0.03125, 0.6239, 0.03125, 0.5614, 0.0625, 0.6239, 0.0625, 0.6864, 0.03125, 0.6864, 0.03125, 0.6239, 0.0625, 0.6864, 0.0625, 0.7489, 0.03125, 0.7489, 0.03125, 0.6864, 0.0625, 0.7489, 0.0625, 0.8114, 0.03125, 0.8114, 0.03125, 0.7489, 0.0625, 0.8114, 0.0625, 0.8739, 0.03125, 0.8739, 0.03125, 0.8114, 0.0625, 0.8739, 0.0625, 0.9364, 0.03125, 0.9364, 0.03125, 0.8739, 0.09375, 0.5, 0.09375, 0.5614, 0.0625, 0.5614, 0.0625, 0.5, 0.09375, 0.5614, 0.09375, 0.6239, 0.0625, 0.6239, 0.0625, 0.5614, 0.09375, 0.6239, 0.09375, 0.6864, 0.0625, 0.6864, 0.0625, 0.6239, 0.09375, 0.6864, 0.09375, 0.7489, 0.0625, 0.7489, 0.0625, 0.6864, 0.09375, 0.7489, 0.09375, 0.8114, 0.0625, 0.8114, 0.0625, 0.7489, 0.09375, 0.8114, 0.09375, 0.8739, 0.0625, 0.8739, 0.0625, 0.8114, 0.09375, 0.8739, 0.09375, 0.9364, 0.0625, 0.9364, 0.0625, 0.8739, 0.125, 0.5, 0.125, 0.5614, 0.09375, 0.5614, 0.09375, 0.5, 0.125, 0.5614, 0.125, 0.6239, 0.09375, 0.6239, 0.09375, 0.5614, 0.125, 0.6239, 0.125, 0.6864, 0.09375, 0.6864, 0.09375, 0.6239, 0.125, 0.6864, 0.125, 0.7489, 0.09375, 0.7489, 0.09375, 0.6864, 0.125, 0.7489, 0.125, 0.8114, 0.09375, 0.8114, 0.09375, 0.7489, 0.125, 0.8114, 0.125, 0.8739, 0.09375, 0.8739, 0.09375, 0.8114, 0.125, 0.8739, 0.125, 0.9364, 0.09375, 0.9364, 0.09375, 0.8739, 0.1562, 0.5, 0.1562, 0.5614, 0.125, 0.5614, 0.125, 0.5, 0.1562, 0.5614, 0.1562, 0.6239, 0.125, 0.6239, 0.125, 0.5614, 0.1562, 0.6239, 0.1562, 0.6864, 0.125, 0.6864, 0.125, 0.6239, 0.1562, 0.6864, 0.1562, 0.7489, 0.125, 0.7489, 0.125, 0.6864, 0.1562, 0.7489, 0.1562, 0.8114, 0.125, 0.8114, 0.125, 0.7489, 0.1562, 0.8114, 0.1562, 0.8739, 0.125, 0.8739, 0.125, 0.8114, 0.1562, 0.8739, 0.1562, 0.9364, 0.125, 0.9364, 0.125, 0.8739, 0.1875, 0.5, 0.1875, 0.5614, 0.1562, 0.5614, 0.1562, 0.5, 0.1875, 0.5614, 0.1875, 0.6239, 0.1562, 0.6239, 0.1562, 0.5614, 0.1875, 0.6239, 0.1875, 0.6864, 0.1562, 0.6864, 0.1562, 0.6239, 0.1875, 0.6864, 0.1875, 0.7489, 0.1562, 0.7489, 0.1562, 0.6864, 0.1875, 0.7489, 0.1875, 0.8114, 0.1562, 0.8114, 0.1562, 0.7489, 0.1875, 0.8114, 0.1875, 0.8739, 0.1562, 0.8739, 0.1562, 0.8114, 0.1875, 0.8739, 0.1875, 0.9364, 0.1562, 0.9364, 0.1562, 0.8739, 0.2188, 0.5, 0.2188, 0.5614, 0.1875, 0.5614, 0.1875, 0.5, 0.2188, 0.5614, 0.2188, 0.6239, 0.1875, 0.6239, 0.1875, 0.5614, 0.2188, 0.6239, 0.2188, 0.6864, 0.1875, 0.6864, 0.1875, 0.6239, 0.2188, 0.6864, 0.2188, 0.7489, 0.1875, 0.7489, 0.1875, 0.6864, 0.2188, 0.7489, 0.2188, 0.8114, 0.1875, 0.8114, 0.1875, 0.7489, 0.2188, 0.8114, 0.2188, 0.8739, 0.1875, 0.8739, 0.1875, 0.8114, 0.2188, 0.8739, 0.2188, 0.9364, 0.1875, 0.9364, 0.1875, 0.8739, 0.25, 0.5, 0.25, 0.5614, 0.2188, 0.5614, 0.2188, 0.5, 0.25, 0.5614, 0.25, 0.6239, 0.2188, 0.6239, 0.2188, 0.5614, 0.25, 0.6239, 0.25, 0.6864, 0.2188, 0.6864, 0.2188, 0.6239, 0.25, 0.6864, 0.25, 0.7489, 0.2188, 0.7489, 0.2188, 0.6864, 0.25, 0.7489, 0.25, 0.8114, 0.2188, 0.8114, 0.2188, 0.7489, 0.25, 0.8114, 0.25, 0.8739, 0.2188, 0.8739, 0.2188, 0.8114, 0.25, 0.8739, 0.25, 0.9364, 0.2188, 0.9364, 0.2188, 0.8739, 0.2812, 0.5, 0.2812, 0.5614, 0.25, 0.5614, 0.25, 0.5, 0.2812, 0.5614, 0.2812, 0.6239, 0.25, 0.6239, 0.25, 0.5614, 0.2812, 0.6239, 0.2812, 0.6864, 0.25, 0.6864, 0.25, 0.6239, 0.2812, 0.6864, 0.2812, 0.7489, 0.25, 0.7489, 0.25, 0.6864, 0.2812, 0.7489, 0.2812, 0.8114, 0.25, 0.8114, 0.25, 0.7489, 0.2812, 0.8114, 0.2812, 0.8739, 0.25, 0.8739, 0.25, 0.8114, 0.2812, 0.8739, 0.2812, 0.9364, 0.25, 0.9364, 0.25, 0.8739, 0.3125, 0.5, 0.3125, 0.5614, 0.2812, 0.5614, 0.2812, 0.5, 0.3125, 0.5614, 0.3125, 0.6239, 0.2812, 0.6239, 0.2812, 0.5614, 0.3125, 0.6239, 0.3125, 0.6864, 0.2812, 0.6864, 0.2812, 0.6239, 0.3125, 0.6864, 0.3125, 0.7489, 0.2812, 0.7489, 0.2812, 0.6864, 0.3125, 0.7489, 0.3125, 0.8114, 0.2812, 0.8114, 0.2812, 0.7489, 0.3125, 0.8114, 0.3125, 0.8739, 0.2812, 0.8739, 0.2812, 0.8114, 0.3125, 0.8739, 0.3125, 0.9364, 0.2812, 0.9364, 0.2812, 0.8739, 0.3438, 0.5, 0.3438, 0.5614, 0.3125, 0.5614, 0.3125, 0.5, 0.3438, 0.5614, 0.3438, 0.6239, 0.3125, 0.6239, 0.3125, 0.5614, 0.3438, 0.6239, 0.3437, 0.6864, 0.3125, 0.6864, 0.3125, 0.6239, 0.3437, 0.6864, 0.3438, 0.7489, 0.3125, 0.7489, 0.3125, 0.6864, 0.3438, 0.7489, 0.3437, 0.8114, 0.3125, 0.8114, 0.3125, 0.7489, 0.3437, 0.8114, 0.3438, 0.8739, 0.3125, 0.8739, 0.3125, 0.8114, 0.3438, 0.8739, 0.3438, 0.9364, 0.3125, 0.9364, 0.3125, 0.8739, 0.375, 0.5, 0.375, 0.5614, 0.3438, 0.5614, 0.3438, 0.5, 0.375, 0.5614, 0.375, 0.6239, 0.3438, 0.6239, 0.3438, 0.5614, 0.375, 0.6239, 0.375, 0.6864, 0.3437, 0.6864, 0.3438, 0.6239, 0.375, 0.6864, 0.375, 0.7489, 0.3438, 0.7489, 0.3437, 0.6864, 0.375, 0.7489, 0.375, 0.8114, 0.3437, 0.8114, 0.3438, 0.7489, 0.375, 0.8114, 0.375, 0.8739, 0.3438, 0.8739, 0.3437, 0.8114, 0.375, 0.8739, 0.375, 0.9364, 0.3438, 0.9364, 0.3438, 0.8739, 0.4062, 0.5, 0.4062, 0.5614, 0.375, 0.5614, 0.375, 0.5, 0.4062, 0.5614, 0.4062, 0.6239, 0.375, 0.6239, 0.375, 0.5614, 0.4062, 0.6239, 0.4062, 0.6864, 0.375, 0.6864, 0.375, 0.6239, 0.4062, 0.6864, 0.4063, 0.7489, 0.375, 0.7489, 0.375, 0.6864, 0.4063, 0.7489, 0.4062, 0.8114, 0.375, 0.8114, 0.375, 0.7489, 0.4062, 0.8114, 0.4062, 0.8739, 0.375, 0.8739, 0.375, 0.8114, 0.4062, 0.8739, 0.4062, 0.9364, 0.375, 0.9364, 0.375, 0.8739, 0.4375, 0.5, 0.4375, 0.5614, 0.4062, 0.5614, 0.4062, 0.5, 0.4375, 0.5614, 0.4375, 0.6239, 0.4062, 0.6239, 0.4062, 0.5614, 0.4375, 0.6239, 0.4375, 0.6864, 0.4062, 0.6864, 0.4062, 0.6239, 0.4375, 0.6864, 0.4375, 0.7489, 0.4063, 0.7489, 0.4062, 0.6864, 0.4375, 0.7489, 0.4375, 0.8114, 0.4062, 0.8114, 0.4063, 0.7489, 0.4375, 0.8114, 0.4375, 0.8739, 0.4062, 0.8739, 0.4062, 0.8114, 0.4375, 0.8739, 0.4375, 0.9364, 0.4062, 0.9364, 0.4062, 0.8739, 0.4688, 0.5, 0.4688, 0.5614, 0.4375, 0.5614, 0.4375, 0.5, 0.4688, 0.5614, 0.4688, 0.6239, 0.4375, 0.6239, 0.4375, 0.5614, 0.4688, 0.6239, 0.4688, 0.6864, 0.4375, 0.6864, 0.4375, 0.6239, 0.4688, 0.6864, 0.4688, 0.7489, 0.4375, 0.7489, 0.4375, 0.6864, 0.4688, 0.7489, 0.4688, 0.8114, 0.4375, 0.8114, 0.4375, 0.7489, 0.4688, 0.8114, 0.4688, 0.8739, 0.4375, 0.8739, 0.4375, 0.8114, 0.4688, 0.8739, 0.4688, 0.9364, 0.4375, 0.9364, 0.4375, 0.8739, 0.5, 0.5, 0.5, 0.5614, 0.4688, 0.5614, 0.4688, 0.5, 0.5, 0.5614, 0.5, 0.6239, 0.4688, 0.6239, 0.4688, 0.5614, 0.5, 0.6239, 0.5, 0.6864, 0.4688, 0.6864, 0.4688, 0.6239, 0.5, 0.6864, 0.5, 0.7489, 0.4688, 0.7489, 0.4688, 0.6864, 0.5, 0.7489, 0.5, 0.8114, 0.4688, 0.8114, 0.4688, 0.7489, 0.5, 0.8114, 0.5, 0.8739, 0.4688, 0.8739, 0.4688, 0.8114, 0.5, 0.8739, 0.5, 0.9364, 0.4688, 0.9364, 0.4688, 0.8739, 0.5312, 0.5, 0.5312, 0.5614, 0.5, 0.5614, 0.5, 0.5, 0.5312, 0.5614, 0.5312, 0.6239, 0.5, 0.6239, 0.5, 0.5614, 0.5312, 0.6239, 0.5312, 0.6864, 0.5, 0.6864, 0.5, 0.6239, 0.5312, 0.6864, 0.5312, 0.7489, 0.5, 0.7489, 0.5, 0.6864, 0.5312, 0.7489, 0.5312, 0.8114, 0.5, 0.8114, 0.5, 0.7489, 0.5312, 0.8114, 0.5312, 0.8739, 0.5, 0.8739, 0.5, 0.8114, 0.5312, 0.8739, 0.5312, 0.9364, 0.5, 0.9364, 0.5, 0.8739, 0.5625, 0.5, 0.5625, 0.5614, 0.5312, 0.5614, 0.5312, 0.5, 0.5625, 0.5614, 0.5625, 0.6239, 0.5312, 0.6239, 0.5312, 0.5614, 0.5625, 0.6239, 0.5625, 0.6864, 0.5312, 0.6864, 0.5312, 0.6239, 0.5625, 0.6864, 0.5625, 0.7489, 0.5312, 0.7489, 0.5312, 0.6864, 0.5625, 0.7489, 0.5625, 0.8114, 0.5312, 0.8114, 0.5312, 0.7489, 0.5625, 0.8114, 0.5625, 0.8739, 0.5312, 0.8739, 0.5312, 0.8114, 0.5625, 0.8739, 0.5625, 0.9364, 0.5312, 0.9364, 0.5312, 0.8739, 0.5938, 0.5, 0.5938, 0.5614, 0.5625, 0.5614, 0.5625, 0.5, 0.5938, 0.5614, 0.5938, 0.6239, 0.5625, 0.6239, 0.5625, 0.5614, 0.5938, 0.6239, 0.5938, 0.6864, 0.5625, 0.6864, 0.5625, 0.6239, 0.5938, 0.6864, 0.5938, 0.7489, 0.5625, 0.7489, 0.5625, 0.6864, 0.5938, 0.7489, 0.5938, 0.8114, 0.5625, 0.8114, 0.5625, 0.7489, 0.5938, 0.8114, 0.5938, 0.8739, 0.5625, 0.8739, 0.5625, 0.8114, 0.5938, 0.8739, 0.5938, 0.9364, 0.5625, 0.9364, 0.5625, 0.8739, 0.625, 0.5, 0.625, 0.5614, 0.5938, 0.5614, 0.5938, 0.5, 0.625, 0.5614, 0.625, 0.6239, 0.5938, 0.6239, 0.5938, 0.5614, 0.625, 0.6239, 0.625, 0.6864, 0.5938, 0.6864, 0.5938, 0.6239, 0.625, 0.6864, 0.625, 0.7489, 0.5938, 0.7489, 0.5938, 0.6864, 0.625, 0.7489, 0.625, 0.8114, 0.5938, 0.8114, 0.5938, 0.7489, 0.625, 0.8114, 0.625, 0.8739, 0.5938, 0.8739, 0.5938, 0.8114, 0.625, 0.8739, 0.625, 0.9364, 0.5938, 0.9364, 0.5938, 0.8739, 0.6562, 0.5, 0.6562, 0.5614, 0.625, 0.5614, 0.625, 0.5, 0.6562, 0.5614, 0.6562, 0.6239, 0.625, 0.6239, 0.625, 0.5614, 0.6562, 0.6239, 0.6563, 0.6864, 0.625, 0.6864, 0.625, 0.6239, 0.6563, 0.6864, 0.6563, 0.7489, 0.625, 0.7489, 0.625, 0.6864, 0.6563, 0.7489, 0.6562, 0.8114, 0.625, 0.8114, 0.625, 0.7489, 0.6562, 0.8114, 0.6562, 0.8739, 0.625, 0.8739, 0.625, 0.8114, 0.6562, 0.8739, 0.6562, 0.9364, 0.625, 0.9364, 0.625, 0.8739, 0.6875, 0.5, 0.6875, 0.5614, 0.6562, 0.5614, 0.6562, 0.5, 0.6875, 0.5614, 0.6875, 0.6239, 0.6562, 0.6239, 0.6562, 0.5614, 0.6875, 0.6239, 0.6875, 0.6864, 0.6563, 0.6864, 0.6562, 0.6239, 0.6875, 0.6864, 0.6875, 0.7489, 0.6563, 0.7489, 0.6563, 0.6864, 0.6875, 0.7489, 0.6875, 0.8114, 0.6562, 0.8114, 0.6563, 0.7489, 0.6875, 0.8114, 0.6875, 0.8739, 0.6562, 0.8739, 0.6562, 0.8114, 0.6875, 0.8739, 0.6875, 0.9364, 0.6562, 0.9364, 0.6562, 0.8739, 0.7188, 0.5, 0.7188, 0.5614, 0.6875, 0.5614, 0.6875, 0.5, 0.7188, 0.5614, 0.7188, 0.6239, 0.6875, 0.6239, 0.6875, 0.5614, 0.7188, 0.6239, 0.7188, 0.6864, 0.6875, 0.6864, 0.6875, 0.6239, 0.7188, 0.6864, 0.7188, 0.7489, 0.6875, 0.7489, 0.6875, 0.6864, 0.7188, 0.7489, 0.7188, 0.8114, 0.6875, 0.8114, 0.6875, 0.7489, 0.7188, 0.8114, 0.7188, 0.8739, 0.6875, 0.8739, 0.6875, 0.8114, 0.7188, 0.8739, 0.7188, 0.9364, 0.6875, 0.9364, 0.6875, 0.8739, 0.75, 0.5, 0.75, 0.5614, 0.7188, 0.5614, 0.7188, 0.5, 0.75, 0.5614, 0.75, 0.6239, 0.7188, 0.6239, 0.7188, 0.5614, 0.75, 0.6239, 0.75, 0.6864, 0.7188, 0.6864, 0.7188, 0.6239, 0.75, 0.6864, 0.75, 0.7489, 0.7188, 0.7489, 0.7188, 0.6864, 0.75, 0.7489, 0.75, 0.8114, 0.7188, 0.8114, 0.7188, 0.7489, 0.75, 0.8114, 0.75, 0.8739, 0.7188, 0.8739, 0.7188, 0.8114, 0.75, 0.8739, 0.75, 0.9364, 0.7188, 0.9364, 0.7188, 0.8739, 0.7812, 0.5, 0.7812, 0.5614, 0.75, 0.5614, 0.75, 0.5, 0.7812, 0.5614, 0.7812, 0.6239, 0.75, 0.6239, 0.75, 0.5614, 0.7812, 0.6239, 0.7812, 0.6864, 0.75, 0.6864, 0.75, 0.6239, 0.7812, 0.6864, 0.7812, 0.7489, 0.75, 0.7489, 0.75, 0.6864, 0.7812, 0.7489, 0.7812, 0.8114, 0.75, 0.8114, 0.75, 0.7489, 0.7812, 0.8114, 0.7812, 0.8739, 0.75, 0.8739, 0.75, 0.8114, 0.7812, 0.8739, 0.7812, 0.9364, 0.75, 0.9364, 0.75, 0.8739, 0.8125, 0.5, 0.8125, 0.5614, 0.7812, 0.5614, 0.7812, 0.5, 0.8125, 0.5614, 0.8125, 0.6239, 0.7812, 0.6239, 0.7812, 0.5614, 0.8125, 0.6239, 0.8125, 0.6864, 0.7812, 0.6864, 0.7812, 0.6239, 0.8125, 0.6864, 0.8125, 0.7489, 0.7812, 0.7489, 0.7812, 0.6864, 0.8125, 0.7489, 0.8125, 0.8114, 0.7812, 0.8114, 0.7812, 0.7489, 0.8125, 0.8114, 0.8125, 0.8739, 0.7812, 0.8739, 0.7812, 0.8114, 0.8125, 0.8739, 0.8125, 0.9364, 0.7812, 0.9364, 0.7812, 0.8739, 0.8438, 0.5, 0.8438, 0.5614, 0.8125, 0.5614, 0.8125, 0.5, 0.8438, 0.5614, 0.8437, 0.6239, 0.8125, 0.6239, 0.8125, 0.5614, 0.8437, 0.6239, 0.8438, 0.6864, 0.8125, 0.6864, 0.8125, 0.6239, 0.8438, 0.6864, 0.8438, 0.7489, 0.8125, 0.7489, 0.8125, 0.6864, 0.8438, 0.7489, 0.8438, 0.8114, 0.8125, 0.8114, 0.8125, 0.7489, 0.8438, 0.8114, 0.8438, 0.8739, 0.8125, 0.8739, 0.8125, 0.8114, 0.8438, 0.8739, 0.8438, 0.9364, 0.8125, 0.9364, 0.8125, 0.8739, 0.875, 0.5, 0.875, 0.5614, 0.8438, 0.5614, 0.8438, 0.5, 0.875, 0.5614, 0.875, 0.6239, 0.8437, 0.6239, 0.8438, 0.5614, 0.875, 0.6239, 0.875, 0.6864, 0.8438, 0.6864, 0.8437, 0.6239, 0.875, 0.6864, 0.875, 0.7489, 0.8438, 0.7489, 0.8438, 0.6864, 0.875, 0.7489, 0.875, 0.8114, 0.8438, 0.8114, 0.8438, 0.7489, 0.875, 0.8114, 0.875, 0.8739, 0.8438, 0.8739, 0.8438, 0.8114, 0.875, 0.8739, 0.875, 0.9364, 0.8438, 0.9364, 0.8438, 0.8739, 0.9062, 0.5, 0.9062, 0.5614, 0.875, 0.5614, 0.875, 0.5, 0.9062, 0.5614, 0.9062, 0.6239, 0.875, 0.6239, 0.875, 0.5614, 0.9062, 0.6239, 0.9062, 0.6864, 0.875, 0.6864, 0.875, 0.6239, 0.9062, 0.6864, 0.9062, 0.7489, 0.875, 0.7489, 0.875, 0.6864, 0.9062, 0.7489, 0.9062, 0.8114, 0.875, 0.8114, 0.875, 0.7489, 0.9062, 0.8114, 0.9062, 0.8739, 0.875, 0.8739, 0.875, 0.8114, 0.9062, 0.8739, 0.9062, 0.9364, 0.875, 0.9364, 0.875, 0.8739, 0.9375, 0.5, 0.9375, 0.5614, 0.9062, 0.5614, 0.9062, 0.5, 0.9375, 0.5614, 0.9375, 0.6239, 0.9062, 0.6239, 0.9062, 0.5614, 0.9375, 0.6239, 0.9375, 0.6864, 0.9062, 0.6864, 0.9062, 0.6239, 0.9375, 0.6864, 0.9375, 0.7489, 0.9062, 0.7489, 0.9062, 0.6864, 0.9375, 0.7489, 0.9375, 0.8114, 0.9062, 0.8114, 0.9062, 0.7489, 0.9375, 0.8114, 0.9375, 0.8739, 0.9062, 0.8739, 0.9062, 0.8114, 0.9375, 0.8739, 0.9375, 0.9364, 0.9062, 0.9364, 0.9062, 0.8739, 0.9688, 0.5, 0.9688, 0.5614, 0.9375, 0.5614, 0.9375, 0.5, 0.9688, 0.5614, 0.9688, 0.6239, 0.9375, 0.6239, 0.9375, 0.5614, 0.9688, 0.6239, 0.9688, 0.6864, 0.9375, 0.6864, 0.9375, 0.6239, 0.9688, 0.6864, 0.9688, 0.7489, 0.9375, 0.7489, 0.9375, 0.6864, 0.9688, 0.7489, 0.9688, 0.8114, 0.9375, 0.8114, 0.9375, 0.7489, 0.9688, 0.8114, 0.9688, 0.8739, 0.9375, 0.8739, 0.9375, 0.8114, 0.9688, 0.8739, 0.9688, 0.9364, 0.9375, 0.9364, 0.9375, 0.8739, 1.0, 0.5, 1.0, 0.5614, 0.9688, 0.5614, 0.9688, 0.5, 1.0, 0.5614, 1.0, 0.6239, 0.9688, 0.6239, 0.9688, 0.5614, 1.0, 0.6239, 1.0, 0.6864, 0.9688, 0.6864, 0.9688, 0.6239, 1.0, 0.6864, 1.0, 0.7489, 0.9688, 0.7489, 0.9688, 0.6864, 1.0, 0.7489, 1.0, 0.8114, 0.9688, 0.8114, 0.9688, 0.7489, 1.0, 0.8114, 1.0, 0.8739, 0.9688, 0.8739, 0.9688, 0.8114, 1.0, 0.8739, 1.0, 0.9364, 0.9688, 0.9364, 0.9688, 0.8739])
me_cube_002.materials.append(mat_material_003)
me_cube_002.materials.append(mat_material_002)
me_cube_002.update()

# ---- objects
ob_light = bpy.data.objects.new('Light', light_light)
ob_camera = bpy.data.objects.new('Camera', cam_camera)
ob_cube = bpy.data.objects.new('Cube', me_cube_002)

# ---- transforms, parenting, visibility, modifiers, constraints
ob_light.location = (4.076, 1.005, 5.904)
ob_light.rotation_euler = (0.6503, 0.05522, 1.866)
ob_light.lock_rotations_4d = False
ob_light.empty_display_type = 'ARROWS'
ob_light.color = (0.0, 0.0, 0.0, 0.0)
ob_light.lineart.crease_threshold = 0.0
ob_camera.location = (7.359, -6.926, 4.958)
ob_camera.rotation_euler = (1.109, 0.0, 0.8149)
ob_camera.lock_rotations_4d = False
ob_camera.empty_display_type = 'ARROWS'
ob_camera.color = (0.0, 0.0, 0.0, 0.0)
ob_camera.display_type = 'WIRE'
ob_camera.lineart.crease_threshold = 0.0
ob_cube.location = (0.0, 0.04786, 3.508)
ob_cube.rotation_euler = (-0.01139, 0.0, 0.0)
ob_cube.scale = (0.366, 0.292, 0.32)
_m = ob_cube.modifiers.new('Bevel', 'BEVEL')
_m = ob_cube.modifiers.new('Auto Smooth', 'NODES')
_m.node_group = ng_auto_smooth
_gi = [s.identifier for s in ng_auto_smooth.interface.items_tree if s.item_type == 'SOCKET' and s.in_out == 'INPUT']
_m[_gi[1]] = 0.5236  # Angle

# ---- collection membership
col_collection.objects.link(ob_light)
col_collection.objects.link(ob_camera)
col_collection.objects.link(ob_cube)

# ---- scene / render settings (as saved in the file)
scene.camera = ob_camera
scene.frame_start = 0; scene.frame_end = 40; scene.frame_set(39)
scene.render.engine = 'BLENDER_EEVEE_NEXT'
scene.cycles.sampling_pattern = 'TABULATED_SOBOL'
bpy.context.view_layer.update()
